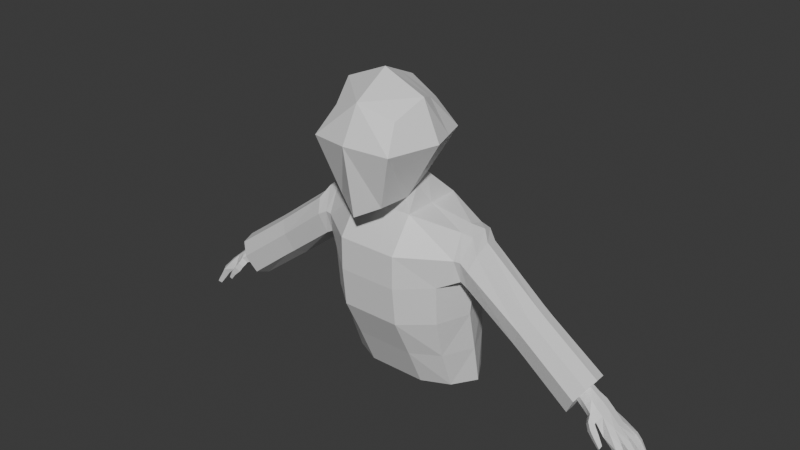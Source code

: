 # Source: man_from_another_place2.blend  (saved by Blender 5.1.29; exported with 4.5.12 LTS)
import bpy
from mathutils import Matrix  # noqa: F401  (used for matrix-valued properties, if any)

bpy.ops.wm.read_factory_settings(use_empty=True)
scene = bpy.context.scene
scene.name = 'Scene'

# ---- collections
col_mesh = bpy.data.collections.new('mesh'); scene.collection.children.link(col_mesh)
col_body_refs = bpy.data.collections.new('body_refs'); scene.collection.children.link(col_body_refs)
col_face_refs = bpy.data.collections.new('face_refs'); scene.collection.children.link(col_face_refs)

# ---- materials (node trees are filled in below, after node groups)
mat_material = bpy.data.materials.new('Material')
mat_material.alpha_threshold = 0.0
mat_material.use_backface_culling_lightprobe_volume = False
mat_material.roughness = 0.5
mat_material.line_color = (0.0, 0.0, 0.0, 1.0)

# ---- material node trees
mat_material.use_nodes = True; mat_material.node_tree.nodes.clear()
_N = mat_material.node_tree.nodes; _L = mat_material.node_tree.links
n0 = _N.new('ShaderNodeOutputMaterial'); n0.name = 'Material Output'; n0.location = (200, 100)
n1 = _N.new('ShaderNodeBsdfPrincipled'); n1.name = 'Principled BSDF'; n1.location = (-200, 100)
_L.new(n1.outputs[0], n0.inputs[0])
n0.is_active_output = True

# ---- world
world_world = bpy.data.worlds.new('World'); scene.world = world_world
world_world.use_nodes = True; world_world.node_tree.nodes.clear()
_N = world_world.node_tree.nodes; _L = world_world.node_tree.links
n0 = _N.new('ShaderNodeOutputWorld'); n0.name = 'World Output'; n0.location = (200, 100)
n1 = _N.new('ShaderNodeBackground'); n1.name = 'Background'; n1.location = (-200, 100)
n1.inputs[0].default_value = (0.05088, 0.05088, 0.05088, 1.0)
_L.new(n1.outputs[0], n0.inputs[0])
n0.is_active_output = True
world_world.color = (0.05088, 0.05088, 0.05088)
world_world.sun_shadow_jitter_overblur = 0.0

# ---- meshes
me_cube = bpy.data.meshes.new('Cube')
me_cube.from_pydata([(0.06634, 0.09575, 0.08319), (0.05272, 0.09072, -0.06739), (0.06909, -0.02484, 0.07009), (0.04789, -0.03794, -0.09862), (0.0, 0.1048, -0.0604), (0.0, -0.04621, 0.09695), (0.0, -0.06, -0.124), (0.0, 0.1089, 0.1094), (0.09491, 0.1259, 0.02459), (0.08664, -0.0643, 0.01907), (0.0, -0.08551, 0.02558), (0.0, 0.1537, 0.02283), (0.08909, 0.03167, 0.1059), (0.05272, 0.03167, -0.09931), (0.0, 0.03167, 0.1438), (0.0, 0.009961, -0.1138), (0.1239, 0.03289, 0.0239), (0.06311, 0.02323, -0.1296), (0.06311, 0.159, -0.1296), (0.0, 0.159, -0.1296), (0.0, 0.02323, -0.1296), (0.06311, 0.06276, -0.5228), (0.06311, 0.2222, -0.527), (0.0, 0.2222, -0.527), (0.0, 0.06276, -0.5228), (0.0, -0.02651, -0.1992), (0.0, -0.02651, -0.2689), (0.0, -0.01794, -0.3513), (0.0, 0.02379, -0.4374), (0.06311, 0.02379, -0.4374), (0.06311, -0.01794, -0.3513), (0.06311, -0.02651, -0.2689), (0.06311, -0.02651, -0.1992), (0.06311, 0.2036, -0.1992), (0.06311, 0.2259, -0.2689), (0.06311, 0.231, -0.3513), (0.06311, 0.2299, -0.4374), (0.0, 0.2299, -0.4374), (0.0, 0.231, -0.3513), (0.0, 0.2259, -0.2689), (0.0, 0.2036, -0.1992), (0.1555, 0.06343, -0.1528), (0.1555, 0.1259, -0.1541), (0.1202, 0.08967, -0.5228), (0.119, 0.1954, -0.527), (0.1555, 0.04105, -0.2041), (0.119, 0.1943, -0.4396), (0.1202, 0.05814, -0.4374), (0.125, 0.03271, -0.3505), (0.1268, 0.0264, -0.2665), (0.1397, 0.1658, -0.1982), (0.1221, 0.18, -0.2663), (0.119, 0.19, -0.3513), (0.1789, 0.06776, -0.1574), (0.1746, 0.1281, -0.1614), (0.1689, 0.04284, -0.2038), (0.1639, 0.05391, -0.2506), (0.1617, 0.1439, -0.2046), (0.1575, 0.1313, -0.2441), (0.197, 0.05493, -0.1857), (0.1903, 0.1232, -0.1818), (0.1882, 0.03995, -0.2148), (0.1788, 0.05427, -0.2593), (0.1815, 0.1329, -0.2136), (0.1762, 0.1294, -0.2555), (0.3124, 0.06102, -0.2758), (0.3113, 0.1145, -0.2717), (0.2992, 0.04814, -0.3021), (0.2841, 0.05985, -0.3408), (0.2882, 0.1325, -0.2941), (0.2778, 0.1219, -0.3389), (0.3349, 0.06097, -0.2929), (0.3337, 0.1144, -0.2887), (0.3218, 0.04809, -0.3193), (0.3066, 0.05979, -0.3579), (0.3098, 0.1324, -0.3105), (0.3007, 0.1219, -0.3564), (0.4327, 0.07654, -0.3888), (0.4345, 0.1024, -0.3871), (0.4247, 0.07098, -0.4007), (0.4186, 0.07467, -0.4138), (0.4268, 0.1096, -0.3964), (0.42, 0.1081, -0.4081), (0.05272, 0.06119, -0.08335), (0.07771, 0.06371, 0.09456), (0.0, 0.07026, 0.1266), (0.1094, 0.07941, 0.02424), (0.06311, 0.09111, -0.1296), (0.06311, 0.1425, -0.5249), (0.0, 0.1425, -0.5249), (0.1551, 0.09458, -0.1458), (0.1506, 0.1421, -0.5249), (0.1555, 0.1081, -0.2731), (0.1506, 0.1062, -0.3513), (0.1506, 0.1253, -0.4391), (0.1801, 0.1036, -0.1522), (0.1582, 0.101, -0.2611), (0.1945, 0.09314, -0.1729), (0.1738, 0.09828, -0.272), (0.3164, 0.08875, -0.2678), (0.2772, 0.08943, -0.3534), (0.3389, 0.0887, -0.285), (0.3007, 0.08937, -0.3712), (0.4355, 0.09025, -0.3851), (0.418, 0.08875, -0.417), (0.4483, 0.08896, -0.3657), (0.4449, 0.1164, -0.3703), (0.4265, 0.04672, -0.3991), (0.4432, 0.06012, -0.3734), (0.4073, 0.05891, -0.437), (0.4266, 0.1336, -0.3948), (0.4067, 0.1235, -0.4355), (0.4005, 0.08912, -0.4476), (0.4323, 0.09022, -0.4275), (0.4496, 0.09054, -0.3957), (0.439, 0.113, -0.4085), (0.4393, 0.06799, -0.4108), (0.4482, 0.1039, -0.3976), (0.4473, 0.07498, -0.3994), (0.4328, 0.07301, -0.4245), (0.4345, 0.1102, -0.4187), (0.4458, 0.09077, -0.438), (0.4631, 0.09117, -0.4062), (0.4525, 0.1193, -0.419), (0.4553, 0.06072, -0.419), (0.4617, 0.108, -0.4081), (0.4608, 0.07167, -0.4099), (0.4473, 0.06765, -0.4317), (0.4481, 0.1158, -0.4292), (0.4915, 0.0884, -0.4527), (0.486, 0.08944, -0.4627), (0.5, 0.08916, -0.4396), (0.4927, 0.1223, -0.4466), (0.4852, 0.06317, -0.4589), (0.4987, 0.106, -0.4415), (0.4952, 0.06343, -0.4437), (0.4868, 0.07629, -0.459), (0.488, 0.117, -0.4542), (0.4622, 0.115, -0.4382), (0.4667, 0.1188, -0.4309), (0.4775, 0.09055, -0.4185), (0.4751, 0.07106, -0.4221), (0.4599, 0.068, -0.4418), (0.4679, 0.06125, -0.4322), (0.4762, 0.1073, -0.4204), (0.4596, 0.09005, -0.4469), (0.4509, 0.05736, -0.4406), (0.458, 0.0516, -0.4302), (0.4656, 0.04661, -0.4417), (0.4578, 0.05263, -0.4523), (0.4726, 0.06074, -0.4613), (0.4791, 0.05573, -0.4526), (0.4718, 0.04966, -0.4657), (0.4773, 0.04546, -0.4583), (0.484, 0.05766, -0.4771), (0.4884, 0.05423, -0.471), (0.4835, 0.05008, -0.48), (0.4872, 0.0472, -0.475), (0.4562, 0.05753, -0.4235), (0.4676, 0.05822, -0.4352), (0.4587, 0.06567, -0.4472), (0.4479, 0.06485, -0.4343), (0.5251, 0.08917, -0.4639), (0.5221, 0.07624, -0.4661), (0.5094, 0.0791, -0.4745), (0.5124, 0.09203, -0.4724), (0.5269, 0.08021, -0.4889), (0.5293, 0.09067, -0.4871), (0.5371, 0.0779, -0.482), (0.5396, 0.08835, -0.4803), (0.5435, 0.0809, -0.5087), (0.5454, 0.08881, -0.5074), (0.5513, 0.07915, -0.5035), (0.5531, 0.08706, -0.5022), (0.5228, 0.06752, -0.467), (0.5162, 0.05667, -0.47), (0.5055, 0.06238, -0.4773), (0.5121, 0.07323, -0.4743), (0.5182, 0.06199, -0.4937), (0.5235, 0.07075, -0.4913), (0.5269, 0.05737, -0.4878), (0.5322, 0.06614, -0.4854), (0.5336, 0.0608, -0.5129), (0.5376, 0.06742, -0.5111), (0.5401, 0.0573, -0.5085), (0.5441, 0.06393, -0.5066), (0.524, 0.1079, -0.4627), (0.5237, 0.09638, -0.4638), (0.5125, 0.09684, -0.4713), (0.5127, 0.1084, -0.4703), (0.5274, 0.09888, -0.4838), (0.5277, 0.1082, -0.4829), (0.5365, 0.09851, -0.4777), (0.5368, 0.1078, -0.4768), (0.5419, 0.1004, -0.502), (0.5421, 0.1074, -0.5013), (0.5488, 0.1001, -0.4974), (0.5489, 0.1072, -0.4967), (0.521, 0.1245, -0.4653), (0.5239, 0.1152, -0.4639), (0.515, 0.1122, -0.47), (0.5121, 0.1215, -0.4713), (0.5271, 0.1141, -0.4808), (0.5248, 0.1216, -0.4818), (0.5343, 0.1165, -0.4758), (0.5319, 0.1241, -0.4769), (0.539, 0.1155, -0.4975), (0.5372, 0.1212, -0.4983), (0.5444, 0.1174, -0.4938), (0.5426, 0.1231, -0.4946), (0.4991, 0.07557, -0.4402), (0.4862, 0.1037, -0.4587)], [], [(15, 13, 3, 6), (16, 12, 2, 9), (11, 7, 0, 8), (12, 14, 5, 2), (9, 2, 5, 10), (3, 9, 10, 6), (4, 11, 8, 1), (13, 16, 9, 3), (83, 86, 16, 13), (84, 85, 14, 12), (86, 84, 12, 16), (83, 13, 17, 87), (14, 85, 7, 5), (29, 28, 24, 21), (13, 15, 20, 17), (4, 1, 18, 19), (89, 88, 21, 24), (37, 36, 22, 23), (35, 34, 51, 52), (87, 17, 41, 90), (31, 30, 48, 49), (22, 36, 46, 44), (34, 33, 50, 51), (19, 18, 33, 40), (40, 33, 34, 39), (39, 34, 35, 38), (38, 35, 36, 37), (17, 20, 25, 32), (32, 25, 26, 31), (31, 26, 27, 30), (30, 27, 28, 29), (94, 47, 43, 91), (50, 42, 54, 57), (45, 49, 56, 55), (92, 49, 48, 93), (93, 48, 47, 94), (88, 22, 44, 91), (32, 31, 49, 45), (29, 21, 43, 47), (36, 35, 52, 46), (33, 18, 42, 50), (17, 32, 45, 41), (30, 29, 47, 48), (53, 55, 61, 59), (57, 54, 60, 63), (92, 51, 58, 96), (41, 45, 55, 53), (90, 41, 53, 95), (51, 50, 57, 58), (61, 62, 68, 67), (64, 63, 69, 70), (96, 58, 64, 98), (58, 57, 63, 64), (55, 56, 62, 61), (95, 53, 59, 97), (65, 67, 73, 71), (69, 66, 72, 75), (97, 59, 65, 99), (63, 60, 66, 69), (59, 61, 67, 65), (98, 64, 70, 100), (101, 71, 108, 105), (73, 74, 109, 107), (100, 70, 76, 102), (70, 69, 75, 76), (67, 68, 74, 73), (99, 65, 71, 101), (75, 72, 106, 110), (71, 73, 107, 108), (102, 76, 111, 112), (76, 75, 110, 111), (77, 79, 116, 118), (74, 102, 112, 109), (66, 99, 101, 72), (68, 100, 102, 74), (72, 101, 105, 106), (62, 98, 100, 68), (60, 97, 99, 66), (54, 95, 97, 60), (56, 96, 98, 62), (42, 90, 95, 54), (49, 92, 96, 56), (21, 88, 91, 43), (52, 93, 94, 46), (51, 92, 93, 52), (46, 94, 91, 44), (18, 87, 90, 42), (23, 22, 88, 89), (1, 83, 87, 18), (8, 0, 84, 86), (0, 7, 85, 84), (1, 8, 86, 83), (81, 78, 117, 115), (104, 82, 120, 113), (80, 104, 113, 119), (103, 78, 106, 105), (79, 77, 108, 107), (80, 79, 107, 109), (78, 81, 110, 106), (81, 82, 111, 110), (82, 104, 112, 111), (77, 103, 105, 108), (104, 80, 109, 112), (115, 117, 125, 123), (113, 120, 128, 121), (119, 113, 121, 127), (117, 114, 122, 125), (103, 77, 118, 114), (82, 81, 115, 120), (79, 80, 119, 116), (78, 103, 114, 117), (144, 140, 131, 134), (143, 142, 136, 133), (138, 139, 132, 137), (140, 141, 210, 131), (118, 116, 124, 126), (114, 118, 126, 122), (120, 115, 123, 128), (116, 119, 127, 124), (129, 133, 136, 130), (132, 129, 130, 211, 137), (134, 131, 129, 132), (131, 210, 135, 133, 129), (145, 138, 211, 130), (139, 144, 134, 132), (141, 143, 133, 135), (126, 124, 143, 141), (123, 125, 144, 139), (121, 128, 138, 145), (127, 121, 145, 142), (122, 126, 141, 140), (128, 123, 139, 138), (124, 127, 161, 158), (125, 122, 140, 144), (147, 146, 149, 148), (143, 124, 158, 159), (127, 142, 160, 161), (152, 150, 154, 156), (142, 143, 159, 160), (149, 160, 150, 152), (148, 149, 152, 153), (154, 155, 157, 156), (153, 152, 156, 157), (151, 153, 157, 155), (150, 151, 155, 154), (159, 158, 147, 148), (158, 161, 146, 147), (161, 160, 149, 146), (160, 159, 151, 150), (159, 148, 153, 151), (136, 130, 165, 164), (210, 163, 162, 131), (131, 162, 165, 130), (162, 163, 168, 169), (163, 210, 136, 164), (210, 131, 130, 136), (167, 169, 173, 171), (164, 165, 167, 166), (163, 164, 166, 168), (165, 162, 169, 167), (173, 172, 170, 171), (166, 167, 171, 170), (168, 166, 170, 172), (169, 168, 172, 173), (133, 136, 177, 176), (135, 175, 174, 210), (210, 174, 177, 136), (174, 175, 180, 181), (175, 135, 133, 176), (135, 210, 136, 133), (179, 181, 185, 183), (176, 177, 179, 178), (175, 176, 178, 180), (177, 174, 181, 179), (185, 184, 182, 183), (178, 179, 183, 182), (180, 178, 182, 184), (181, 180, 184, 185), (130, 211, 189, 188), (131, 187, 186, 134), (134, 186, 189, 211), (186, 187, 192, 193), (187, 131, 130, 188), (131, 134, 211, 130), (191, 193, 197, 195), (188, 189, 191, 190), (187, 188, 190, 192), (189, 186, 193, 191), (197, 196, 194, 195), (190, 191, 195, 194), (192, 190, 194, 196), (193, 192, 196, 197), (211, 137, 201, 200), (134, 199, 198, 132), (132, 198, 201, 137), (198, 199, 204, 205), (199, 134, 211, 200), (134, 132, 137, 211), (203, 205, 209, 207), (200, 201, 203, 202), (199, 200, 202, 204), (201, 198, 205, 203), (209, 208, 206, 207), (202, 203, 207, 206), (204, 202, 206, 208), (205, 204, 208, 209), (210, 141, 135), (211, 138, 137), (130, 136, 142, 145)])
_uv = me_cube.uv_layers.new(name='UVMap')
_uv.uv.foreach_set('vector', [0.25, 0.625, 0.375, 0.625, 0.375, 0.75, 0.25, 0.75, 0.5, 0.625, 0.625, 0.625, 0.625, 0.75, 0.5, 0.75, 0.5, 0.375, 0.625, 0.375, 0.625, 0.5, 0.5, 0.5, 0.625, 0.625, 0.75, 0.625, 0.75, 0.75, 0.625, 0.75, 0.5, 0.75, 0.625, 0.75, 0.625, 0.875, 0.5, 0.875, 0.375, 0.75, 0.5, 0.75, 0.5, 0.875, 0.375, 0.875, 0.375, 0.375, 0.5, 0.375, 0.5, 0.5, 0.375, 0.5, 0.375, 0.625, 0.5, 0.625, 0.5, 0.75, 0.375, 0.75, 0.375, 0.5625, 0.5, 0.5625, 0.5, 0.625, 0.375, 0.625, 0.625, 0.5625, 0.75, 0.5625, 0.75, 0.625, 0.625, 0.625, 0.5, 0.5625, 0.625, 0.5625, 0.625, 0.625, 0.5, 0.625, 0.375, 0.5625, 0.375, 0.625, 0.375, 0.625, 0.375, 0.5625, 0.75, 0.625, 0.75, 0.5625, 0.75, 0.5, 0.75, 0.75, 0.375, 0.625, 0.25, 0.625, 0.25, 0.625, 0.375, 0.625, 0.375, 0.625, 0.25, 0.625, 0.25, 0.625, 0.375, 0.625, 0.375, 0.375, 0.375, 0.5, 0.375, 0.5, 0.375, 0.375, 0.25, 0.5625, 0.375, 0.5625, 0.375, 0.625, 0.25, 0.625, 0.375, 0.375, 0.375, 0.5, 0.375, 0.5, 0.375, 0.375, 0.375, 0.5, 0.375, 0.5, 0.375, 0.5141, 0.375, 0.5141, 0.375, 0.5625, 0.375, 0.625, 0.375, 0.5931, 0.375, 0.5575, 0.375, 0.625, 0.375, 0.625, 0.375, 0.6042, 0.375, 0.5996, 0.375, 0.5, 0.375, 0.5, 0.375, 0.5141, 0.375, 0.5141, 0.375, 0.5, 0.375, 0.5, 0.375, 0.522, 0.375, 0.5141, 0.375, 0.375, 0.375, 0.5, 0.375, 0.5, 0.375, 0.375, 0.375, 0.375, 0.375, 0.5, 0.375, 0.5, 0.375, 0.375, 0.375, 0.375, 0.375, 0.5, 0.375, 0.5, 0.375, 0.375, 0.375, 0.375, 0.375, 0.5, 0.375, 0.5, 0.375, 0.375, 0.375, 0.625, 0.25, 0.625, 0.25, 0.625, 0.375, 0.625, 0.375, 0.625, 0.25, 0.625, 0.25, 0.625, 0.375, 0.625, 0.375, 0.625, 0.25, 0.625, 0.25, 0.625, 0.375, 0.625, 0.375, 0.625, 0.25, 0.625, 0.25, 0.625, 0.375, 0.625, 0.375, 0.5575, 0.375, 0.6042, 0.375, 0.6042, 0.375, 0.5575, 0.375, 0.522, 0.375, 0.522, 0.375, 0.522, 0.375, 0.522, 0.375, 0.5931, 0.375, 0.5996, 0.375, 0.5852, 0.375, 0.5931, 0.375, 0.5523, 0.375, 0.5996, 0.375, 0.6042, 0.375, 0.5575, 0.375, 0.5575, 0.375, 0.6042, 0.375, 0.6042, 0.375, 0.5575, 0.375, 0.5625, 0.375, 0.5, 0.375, 0.5141, 0.375, 0.5575, 0.375, 0.625, 0.375, 0.625, 0.375, 0.5996, 0.375, 0.5931, 0.375, 0.625, 0.375, 0.625, 0.375, 0.6042, 0.375, 0.6042, 0.375, 0.5, 0.375, 0.5, 0.375, 0.5141, 0.375, 0.5141, 0.375, 0.5, 0.375, 0.5, 0.375, 0.522, 0.375, 0.522, 0.375, 0.625, 0.375, 0.625, 0.375, 0.5931, 0.375, 0.5931, 0.375, 0.625, 0.375, 0.625, 0.375, 0.6042, 0.375, 0.6042, 0.375, 0.5931, 0.375, 0.5931, 0.375, 0.5931, 0.375, 0.5931, 0.375, 0.522, 0.375, 0.522, 0.375, 0.522, 0.375, 0.522, 0.375, 0.5523, 0.375, 0.5141, 0.375, 0.5352, 0.375, 0.5609, 0.375, 0.5931, 0.375, 0.5931, 0.375, 0.5931, 0.375, 0.5931, 0.375, 0.5575, 0.375, 0.5931, 0.375, 0.5931, 0.375, 0.5575, 0.375, 0.5141, 0.375, 0.522, 0.375, 0.522, 0.375, 0.5352, 0.375, 0.5931, 0.375, 0.5851, 0.375, 0.5853, 0.375, 0.5931, 0.375, 0.5308, 0.375, 0.522, 0.375, 0.522, 0.375, 0.5346, 0.375, 0.5609, 0.375, 0.5352, 0.375, 0.5308, 0.375, 0.5584, 0.375, 0.5352, 0.375, 0.522, 0.375, 0.522, 0.375, 0.5308, 0.375, 0.5931, 0.375, 0.5852, 0.375, 0.5851, 0.375, 0.5931, 0.375, 0.5575, 0.375, 0.5931, 0.375, 0.5931, 0.375, 0.5575, 0.375, 0.5931, 0.375, 0.5931, 0.375, 0.5931, 0.375, 0.5931, 0.375, 0.522, 0.375, 0.522, 0.375, 0.522, 0.375, 0.522, 0.375, 0.5575, 0.375, 0.5931, 0.375, 0.5931, 0.375, 0.5575, 0.375, 0.522, 0.375, 0.522, 0.375, 0.522, 0.375, 0.522, 0.375, 0.5931, 0.375, 0.5931, 0.375, 0.5931, 0.375, 0.5931, 0.375, 0.5584, 0.375, 0.5308, 0.375, 0.5346, 0.375, 0.5609, 0.375, 0.5575, 0.375, 0.5931, 0.375, 0.5931, 0.375, 0.5575, 0.375, 0.5931, 0.375, 0.5853, 0.375, 0.5853, 0.375, 0.5931, 0.375, 0.5609, 0.375, 0.5346, 0.375, 0.5346, 0.375, 0.5609, 0.375, 0.5346, 0.375, 0.522, 0.375, 0.522, 0.375, 0.5346, 0.375, 0.5931, 0.375, 0.5853, 0.375, 0.5853, 0.375, 0.5931, 0.375, 0.5575, 0.375, 0.5931, 0.375, 0.5931, 0.375, 0.5575, 0.375, 0.522, 0.375, 0.522, 0.375, 0.522, 0.375, 0.522, 0.375, 0.5931, 0.375, 0.5931, 0.375, 0.5931, 0.375, 0.5931, 0.375, 0.5609, 0.375, 0.5346, 0.375, 0.5346, 0.375, 0.5609, 0.375, 0.5346, 0.375, 0.522, 0.375, 0.522, 0.375, 0.5346, 0.375, 0.5703, 0.375, 0.574, 0.375, 0.574, 0.375, 0.5703, 0.375, 0.5853, 0.375, 0.5609, 0.375, 0.5609, 0.375, 0.5853, 0.375, 0.522, 0.375, 0.5575, 0.375, 0.5575, 0.375, 0.522, 0.375, 0.5853, 0.375, 0.5609, 0.375, 0.5609, 0.375, 0.5853, 0.375, 0.522, 0.375, 0.5575, 0.375, 0.5575, 0.375, 0.522, 0.375, 0.5851, 0.375, 0.5584, 0.375, 0.5609, 0.375, 0.5853, 0.375, 0.522, 0.375, 0.5575, 0.375, 0.5575, 0.375, 0.522, 0.375, 0.522, 0.375, 0.5575, 0.375, 0.5575, 0.375, 0.522, 0.375, 0.5852, 0.375, 0.5609, 0.375, 0.5584, 0.375, 0.5851, 0.375, 0.522, 0.375, 0.5575, 0.375, 0.5575, 0.375, 0.522, 0.375, 0.5996, 0.375, 0.5523, 0.375, 0.5609, 0.375, 0.5852, 0.375, 0.625, 0.375, 0.5625, 0.375, 0.5575, 0.375, 0.6042, 0.375, 0.5141, 0.375, 0.5575, 0.375, 0.5575, 0.375, 0.5141, 0.375, 0.5141, 0.375, 0.5523, 0.375, 0.5575, 0.375, 0.5141, 0.375, 0.5141, 0.375, 0.5575, 0.375, 0.5575, 0.375, 0.5141, 0.375, 0.5, 0.375, 0.5625, 0.375, 0.5575, 0.375, 0.522, 0.25, 0.5, 0.375, 0.5, 0.375, 0.5625, 0.25, 0.5625, 0.375, 0.5, 0.375, 0.5625, 0.375, 0.5625, 0.375, 0.5, 0.5, 0.5, 0.625, 0.5, 0.625, 0.5625, 0.5, 0.5625, 0.625, 0.5, 0.75, 0.5, 0.75, 0.5625, 0.625, 0.5625, 0.375, 0.5, 0.5, 0.5, 0.5, 0.5625, 0.375, 0.5625, 0.375, 0.5422, 0.375, 0.5459, 0.375, 0.5459, 0.375, 0.5419, 0.375, 0.5594, 0.375, 0.5446, 0.375, 0.5446, 0.375, 0.5594, 0.375, 0.571, 0.375, 0.5594, 0.375, 0.5594, 0.375, 0.571, 0.375, 0.5572, 0.375, 0.5459, 0.375, 0.522, 0.375, 0.5575, 0.375, 0.574, 0.375, 0.5703, 0.375, 0.5931, 0.375, 0.5931, 0.375, 0.571, 0.375, 0.574, 0.375, 0.5931, 0.375, 0.5853, 0.375, 0.5459, 0.375, 0.5422, 0.375, 0.522, 0.375, 0.522, 0.375, 0.5422, 0.375, 0.5446, 0.375, 0.5346, 0.375, 0.522, 0.375, 0.5446, 0.375, 0.5594, 0.375, 0.5609, 0.375, 0.5346, 0.375, 0.5703, 0.375, 0.5572, 0.375, 0.5575, 0.375, 0.5931, 0.375, 0.5594, 0.375, 0.571, 0.375, 0.5853, 0.375, 0.5609, 0.375, 0.5419, 0.375, 0.5459, 0.375, 0.5459, 0.375, 0.5419, 0.375, 0.5594, 0.375, 0.5446, 0.375, 0.5446, 0.375, 0.5594, 0.375, 0.571, 0.375, 0.5594, 0.375, 0.5594, 0.375, 0.571, 0.375, 0.5459, 0.375, 0.5572, 0.375, 0.5572, 0.375, 0.5459, 0.375, 0.5572, 0.375, 0.5703, 0.375, 0.5703, 0.375, 0.5572, 0.375, 0.5446, 0.375, 0.5422, 0.375, 0.5419, 0.375, 0.5446, 0.375, 0.574, 0.375, 0.571, 0.375, 0.571, 0.375, 0.574, 0.375, 0.5459, 0.375, 0.5572, 0.375, 0.5572, 0.375, 0.5459, 0.375, 0.5459, 0.375, 0.5572, 0.375, 0.5572, 0.375, 0.5459, 0.375, 0.574, 0.375, 0.571, 0.375, 0.571, 0.375, 0.574, 0.375, 0.5446, 0.375, 0.5419, 0.375, 0.5419, 0.375, 0.5446, 0.375, 0.5572, 0.375, 0.5703, 0.375, 0.5644, 0.375, 0.5572, 0.375, 0.5703, 0.375, 0.574, 0.375, 0.574, 0.375, 0.5703, 0.375, 0.5572, 0.375, 0.5703, 0.375, 0.5703, 0.375, 0.5572, 0.375, 0.5446, 0.375, 0.5419, 0.375, 0.5419, 0.375, 0.5446, 0.375, 0.574, 0.375, 0.571, 0.375, 0.571, 0.375, 0.574, 0.375, 0.559, 0.375, 0.574, 0.375, 0.571, 0.375, 0.5594, 0.375, 0.5419, 0.375, 0.559, 0.375, 0.5594, 0.375, 0.5525, 0.375, 0.5446, 0.375, 0.5459, 0.375, 0.5572, 0.375, 0.559, 0.375, 0.5419, 0.375, 0.5572, 0.375, 0.5644, 0.375, 0.5703, 0.375, 0.574, 0.375, 0.559, 0.375, 0.5594, 0.375, 0.5446, 0.375, 0.5525, 0.375, 0.5594, 0.375, 0.5419, 0.375, 0.5459, 0.375, 0.5459, 0.375, 0.5419, 0.375, 0.5703, 0.375, 0.574, 0.375, 0.574, 0.375, 0.5703, 0.375, 0.5703, 0.375, 0.574, 0.375, 0.574, 0.375, 0.5703, 0.375, 0.5419, 0.375, 0.5459, 0.375, 0.5459, 0.375, 0.5419, 0.375, 0.5594, 0.375, 0.5446, 0.375, 0.5446, 0.375, 0.5594, 0.375, 0.571, 0.375, 0.5594, 0.375, 0.5594, 0.375, 0.571, 0.375, 0.5572, 0.375, 0.5703, 0.375, 0.5703, 0.375, 0.5572, 0.375, 0.5446, 0.375, 0.5419, 0.375, 0.5419, 0.375, 0.5446, 0.375, 0.574, 0.375, 0.571, 0.375, 0.571, 0.375, 0.574, 0.375, 0.5459, 0.375, 0.5572, 0.375, 0.5572, 0.375, 0.5459, 0.375, 0.574, 0.375, 0.571, 0.375, 0.571, 0.375, 0.574, 0.375, 0.574, 0.375, 0.574, 0.375, 0.574, 0.375, 0.574, 0.375, 0.571, 0.375, 0.571, 0.375, 0.571, 0.375, 0.571, 0.375, 0.571, 0.375, 0.571, 0.375, 0.571, 0.375, 0.571, 0.375, 0.571, 0.375, 0.574, 0.375, 0.574, 0.375, 0.5711, 0.375, 0.571, 0.375, 0.5711, 0.375, 0.571, 0.375, 0.571, 0.375, 0.574, 0.375, 0.571, 0.375, 0.571, 0.375, 0.574, 0.375, 0.571, 0.375, 0.574, 0.375, 0.574, 0.375, 0.571, 0.375, 0.574, 0.375, 0.571, 0.375, 0.571, 0.375, 0.574, 0.375, 0.574, 0.375, 0.574, 0.375, 0.574, 0.375, 0.574, 0.375, 0.571, 0.375, 0.574, 0.375, 0.574, 0.375, 0.571, 0.375, 0.574, 0.375, 0.574, 0.375, 0.574, 0.375, 0.574, 0.375, 0.574, 0.375, 0.571, 0.375, 0.571, 0.375, 0.574, 0.375, 0.571, 0.375, 0.571, 0.375, 0.571, 0.375, 0.571, 0.375, 0.5711, 0.375, 0.574, 0.375, 0.574, 0.375, 0.571, 0.375, 0.574, 0.375, 0.574, 0.375, 0.574, 0.375, 0.574, 0.375, 0.5703, 0.375, 0.5572, 0.375, 0.5572, 0.375, 0.5703, 0.375, 0.5703, 0.375, 0.5703, 0.375, 0.5572, 0.375, 0.5572, 0.375, 0.5572, 0.375, 0.5572, 0.375, 0.5572, 0.375, 0.5572, 0.375, 0.5572, 0.375, 0.5703, 0.375, 0.5703, 0.375, 0.5572, 0.375, 0.5703, 0.375, 0.5703, 0.375, 0.5703, 0.375, 0.5703, 0.375, 0.5703, 0.375, 0.5572, 0.375, 0.5572, 0.375, 0.5703, 0.375, 0.5572, 0.375, 0.5572, 0.375, 0.5572, 0.375, 0.5572, 0.375, 0.5703, 0.375, 0.5572, 0.375, 0.5572, 0.375, 0.5703, 0.375, 0.5703, 0.375, 0.5703, 0.375, 0.5703, 0.375, 0.5703, 0.375, 0.5572, 0.375, 0.5572, 0.375, 0.5572, 0.375, 0.5572, 0.375, 0.5572, 0.375, 0.5703, 0.375, 0.5703, 0.375, 0.5572, 0.375, 0.5703, 0.375, 0.5572, 0.375, 0.5572, 0.375, 0.5703, 0.375, 0.5703, 0.375, 0.5703, 0.375, 0.5703, 0.375, 0.5703, 0.375, 0.5572, 0.375, 0.5703, 0.375, 0.5703, 0.375, 0.5572, 0.375, 0.5703, 0.375, 0.5572, 0.375, 0.5572, 0.375, 0.5703, 0.375, 0.5703, 0.375, 0.5703, 0.375, 0.5572, 0.375, 0.5572, 0.375, 0.5572, 0.375, 0.5572, 0.375, 0.5572, 0.375, 0.5572, 0.375, 0.5572, 0.375, 0.5703, 0.375, 0.5703, 0.375, 0.5572, 0.375, 0.5703, 0.375, 0.5703, 0.375, 0.5703, 0.375, 0.5703, 0.375, 0.5703, 0.375, 0.5572, 0.375, 0.5572, 0.375, 0.5703, 0.375, 0.5572, 0.375, 0.5572, 0.375, 0.5572, 0.375, 0.5572, 0.375, 0.5703, 0.375, 0.5572, 0.375, 0.5572, 0.375, 0.5703, 0.375, 0.5703, 0.375, 0.5703, 0.375, 0.5703, 0.375, 0.5703, 0.375, 0.5572, 0.375, 0.5572, 0.375, 0.5572, 0.375, 0.5572, 0.375, 0.5572, 0.375, 0.5703, 0.375, 0.5703, 0.375, 0.5572, 0.375, 0.5703, 0.375, 0.5572, 0.375, 0.5572, 0.375, 0.5703, 0.375, 0.5703, 0.375, 0.5703, 0.375, 0.5703, 0.375, 0.5703, 0.375, 0.5572, 0.375, 0.5703, 0.375, 0.5703, 0.375, 0.5572, 0.375, 0.5703, 0.375, 0.5572, 0.375, 0.5572, 0.375, 0.5703, 0.375, 0.5703, 0.375, 0.5703, 0.375, 0.5572, 0.375, 0.5572, 0.375, 0.5572, 0.375, 0.5572, 0.375, 0.5572, 0.375, 0.5572, 0.375, 0.5572, 0.375, 0.5703, 0.375, 0.5703, 0.375, 0.5572, 0.375, 0.5703, 0.375, 0.5703, 0.375, 0.5703, 0.375, 0.5703, 0.375, 0.5703, 0.375, 0.5572, 0.375, 0.5572, 0.375, 0.5703, 0.375, 0.5572, 0.375, 0.5572, 0.375, 0.5572, 0.375, 0.5572, 0.375, 0.5703, 0.375, 0.5572, 0.375, 0.5572, 0.375, 0.5703, 0.375, 0.5703, 0.375, 0.5703, 0.375, 0.5703, 0.375, 0.5703, 0.375, 0.5572, 0.375, 0.5572, 0.375, 0.5572, 0.375, 0.5572, 0.375, 0.5572, 0.375, 0.5703, 0.375, 0.5703, 0.375, 0.5572, 0.375, 0.5703, 0.375, 0.5572, 0.375, 0.5572, 0.375, 0.5703, 0.375, 0.5703, 0.375, 0.5703, 0.375, 0.5703, 0.375, 0.5703, 0.375, 0.5572, 0.375, 0.5703, 0.375, 0.5703, 0.375, 0.5572, 0.375, 0.5703, 0.375, 0.5572, 0.375, 0.5572, 0.375, 0.5703, 0.375, 0.5703, 0.375, 0.5703, 0.375, 0.5572, 0.375, 0.5572, 0.375, 0.5572, 0.375, 0.5572, 0.375, 0.5572, 0.375, 0.5572, 0.375, 0.5572, 0.375, 0.5703, 0.375, 0.5703, 0.375, 0.5572, 0.375, 0.5703, 0.375, 0.5703, 0.375, 0.5703, 0.375, 0.5703, 0.375, 0.5703, 0.375, 0.5572, 0.375, 0.5572, 0.375, 0.5703, 0.375, 0.5572, 0.375, 0.5572, 0.375, 0.5572, 0.375, 0.5572, 0.375, 0.5703, 0.375, 0.5572, 0.375, 0.5572, 0.375, 0.5703, 0.375, 0.5703, 0.375, 0.5703, 0.375, 0.5703, 0.375, 0.5703, 0.375, 0.5572, 0.375, 0.5572, 0.375, 0.5572, 0.375, 0.5572, 0.375, 0.5572, 0.375, 0.5703, 0.375, 0.5703, 0.375, 0.5572, 0.375, 0.5703, 0.375, 0.5572, 0.375, 0.5572, 0.375, 0.5703, 0.375, 0.5703, 0.375, 0.5703, 0.375, 0.5703, 0.375, 0.5703, 0.375, 0.5572, 0.375, 0.5703, 0.375, 0.5703, 0.375, 0.5572, 0.375, 0.5644, 0.375, 0.5703, 0.375, 0.5703, 0.375, 0.5525, 0.375, 0.5446, 0.375, 0.5446, 0.375, 0.5594, 0.375, 0.571, 0.375, 0.571, 0.375, 0.5594])
me_cube.materials.append(mat_material)
me_cube.use_mirror_vertex_groups = False
me_cube.update()

# ---- objects
ob_man_from_another_place = bpy.data.objects.new('man_from_another_place', me_cube)
ob_side_body = bpy.data.objects.new('side_body', None)
ob_front_body = bpy.data.objects.new('front_body', None)
ob_front_face = bpy.data.objects.new('front_face', None)
ob_side_face = bpy.data.objects.new('side_face', None)

# ---- transforms, parenting, visibility, modifiers, constraints
ob_man_from_another_place.location = (0.0, 0.0, 0.9528)
ob_man_from_another_place.lock_rotations_4d = False
ob_man_from_another_place.empty_display_type = 'ARROWS'
ob_man_from_another_place.lineart.crease_threshold = 0.0
_m = ob_man_from_another_place.modifiers.new('Mirror', 'MIRROR')
_m.use_clip = True
ob_side_body.location = (1.448e-16, 0.1799, 0.6522)
ob_side_body.rotation_euler = (1.571, -3.142, 1.571)
ob_side_body.scale = (0.2685, -0.2685, 0.2685)
ob_side_body.empty_display_type = 'IMAGE'
ob_side_body.empty_display_size = 5.0
ob_side_body.empty_image_depth = 'FRONT'
ob_side_body.use_empty_image_alpha = True
ob_side_body.color = (1.0, 1.0, 1.0, 0.5)
ob_front_body.location = (-0.2432, -7.025e-08, 0.4772)
ob_front_body.rotation_euler = (1.571, -0.0, -0.0)
ob_front_body.scale = (0.4383, 0.4383, 0.4383)
ob_front_body.empty_display_type = 'IMAGE'
ob_front_body.empty_display_size = 5.0
ob_front_body.empty_image_depth = 'FRONT'
ob_front_body.use_empty_image_alpha = True
ob_front_body.color = (1.0, 1.0, 1.0, 0.5)
ob_front_face.location = (-0.01139, 0.2832, 0.8924)
ob_front_face.rotation_euler = (1.571, 0.09307, 1.254e-08)
ob_front_face.scale = (0.08589, 0.08589, 0.08589)
ob_front_face.empty_display_type = 'IMAGE'
ob_front_face.empty_display_size = 5.0
ob_front_face.empty_image_depth = 'FRONT'
ob_front_face.use_empty_image_alpha = True
ob_front_face.color = (1.0, 1.0, 1.0, 0.5)
ob_side_face.location = (1.448e-16, 0.1973, 0.5912)
ob_side_face.rotation_euler = (1.571, -3.142, 1.571)
ob_side_face.scale = (0.3029, -0.3029, 0.3029)
ob_side_face.empty_display_type = 'IMAGE'
ob_side_face.empty_display_size = 5.0
ob_side_face.empty_image_depth = 'FRONT'
ob_side_face.use_empty_image_alpha = True
ob_side_face.color = (1.0, 1.0, 1.0, 0.5)

# ---- collection membership
col_mesh.objects.link(ob_man_from_another_place)
col_body_refs.objects.link(ob_side_body)
col_body_refs.objects.link(ob_front_body)
col_face_refs.objects.link(ob_front_face)
col_face_refs.objects.link(ob_side_face)

# ---- scene / render settings (as saved in the file)
scene.frame_start = 1; scene.frame_end = 250; scene.frame_set(53)
scene.render.engine = 'BLENDER_EEVEE_NEXT'
scene.render.bake_bias = 0.0
scene.render.bake_samples = 0
scene.cycles.sampling_pattern = 'TABULATED_SOBOL'
scene.eevee.use_volume_custom_range = False
bpy.context.view_layer.update()

# ---- added for rendering (the .blend has no active camera and no usable light): camera, sun
cam_auto = bpy.data.cameras.new('AutoCamera')
cam_auto.lens = 50.0
cam_auto.sensor_width = 36.0
cam_auto.clip_end = 1000.0
ob_auto_camera = bpy.data.objects.new('AutoCamera', cam_auto)
scene.collection.objects.link(ob_auto_camera)
ob_auto_camera.location = (1.23234, -1.40604, 1.74714)
ob_auto_camera.rotation_euler = (1.09748, -7.21219e-08, 0.694738)
scene.camera = ob_auto_camera
light_auto_sun = bpy.data.lights.new('AutoSun', 'SUN')
light_auto_sun.energy = 3.0
light_auto_sun.angle = 0.0523599
ob_auto_sun = bpy.data.objects.new('AutoSun', light_auto_sun)
scene.collection.objects.link(ob_auto_sun)
ob_auto_sun.rotation_euler = (0.872665, 0.174533, 0.523599)
bpy.context.view_layer.update()
